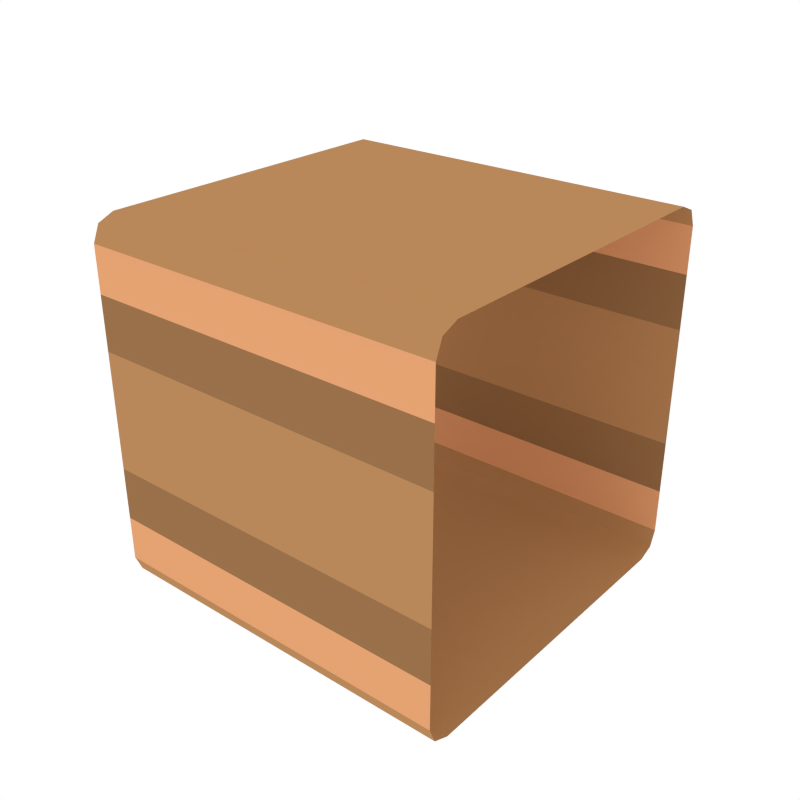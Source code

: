 # Source: Cube_Dirt_1x1_Center.blend  (saved by Blender 2.79.0; exported with 4.5.12 LTS)
import bpy
from mathutils import Matrix  # noqa: F401  (used for matrix-valued properties, if any)

bpy.ops.wm.read_factory_settings(use_empty=True)
scene = bpy.context.scene
scene.name = 'Scene'

# ---- collections
col_collection_1 = bpy.data.collections.new('Collection 1'); scene.collection.children.link(col_collection_1)

# ---- materials (node trees are filled in below, after node groups)
mat_dirt_1 = bpy.data.materials.new('Dirt_1')
mat_dirt_1.alpha_threshold = 0.0
mat_dirt_1.diffuse_color = (0.4869, 0.247, 0.1019, 1.0)
mat_dirt_1.roughness = 0.5
mat_dirt_2 = bpy.data.materials.new('Dirt_2')
mat_dirt_2.alpha_threshold = 0.0
mat_dirt_2.diffuse_color = (0.3185, 0.1634, 0.06886, 1.0)
mat_dirt_2.roughness = 0.5
mat_dirt_3 = bpy.data.materials.new('Dirt_3')
mat_dirt_3.alpha_threshold = 0.0
mat_dirt_3.diffuse_color = (0.7874, 0.3653, 0.1699, 1.0)
mat_dirt_3.roughness = 0.5

# ---- node groups
ng_auto_smooth = bpy.data.node_groups.new('Auto Smooth', 'GeometryNodeTree')
_s = ng_auto_smooth.interface.new_socket(name='Geometry', in_out='OUTPUT', socket_type='NodeSocketGeometry')
_s = ng_auto_smooth.interface.new_socket(name='Geometry', in_out='INPUT', socket_type='NodeSocketGeometry')
_s = ng_auto_smooth.interface.new_socket(name='Angle', in_out='INPUT', socket_type='NodeSocketFloat')
_s.subtype = 'ANGLE'
_s.min_value = 0.0
_s.max_value = 3.142
ng_auto_smooth.is_modifier = True
_N = ng_auto_smooth.nodes; _L = ng_auto_smooth.links
n0 = _N.new('NodeGroupOutput'); n0.name = 'Group Output'; n0.location = (480, -100)
n1 = _N.new('NodeGroupInput'); n1.name = 'Group Input'; n1.location = (-420, -300)
n2 = _N.new('NodeGroupInput'); n2.name = 'Group Input.001'; n2.location = (-60, -100)
n3 = _N.new('GeometryNodeSetShadeSmooth'); n3.name = 'Set Shade Smooth'; n3.location = (120, -100)
n3.domain = 'EDGE'
n4 = _N.new('GeometryNodeSetShadeSmooth'); n4.name = 'Set Shade Smooth.001'; n4.location = (300, -100)
n5 = _N.new('GeometryNodeInputMeshEdgeAngle'); n5.name = 'Edge Angle'; n5.location = (-420, -220)
n6 = _N.new('GeometryNodeInputEdgeSmooth'); n6.name = 'Is Edge Smooth'; n6.location = (-60, -160)
n7 = _N.new('GeometryNodeInputShadeSmooth'); n7.name = 'Is Face Smooth'; n7.location = (-240, -340)
n8 = _N.new('FunctionNodeBooleanMath'); n8.name = 'Boolean Math'; n8.location = (-60, -220)
n9 = _N.new('FunctionNodeCompare'); n9.name = 'Compare'; n9.location = (-240, -180)
n9.operation = 'LESS_EQUAL'
_L.new(n5.outputs[0], n9.inputs[0])
_L.new(n4.outputs[0], n0.inputs[0])
_L.new(n1.outputs[1], n9.inputs[1])
_L.new(n9.outputs[0], n8.inputs[0])
_L.new(n7.outputs[0], n8.inputs[1])
_L.new(n2.outputs[0], n3.inputs[0])
_L.new(n6.outputs[0], n3.inputs[1])
_L.new(n3.outputs[0], n4.inputs[0])
_L.new(n8.outputs[0], n3.inputs[2])
n0.is_active_output = True

# ---- material node trees

# ---- world
world_world = bpy.data.worlds.new('World'); scene.world = world_world
world_world.color = (1.0, 1.0, 1.0)
world_world.use_sun_shadow = False
world_world.sun_shadow_jitter_overblur = 0.0
world_world.cycles.sampling_method = 'NONE'
world_world.cycles.sample_map_resolution = 256

# ---- meshes
me_cube_047 = bpy.data.meshes.new('Cube.047')
me_cube_047.from_pydata([(1.0, -0.8736, -1.0), (1.0, -1.0, -0.8736), (1.0, -0.963, -0.963), (1.0, -1.0, -0.624), (1.0, -1.0, -0.3277), (0.0, -1.0, -0.8736), (0.0, -0.963, -0.963), (0.0, -0.8736, -1.0), (0.0, -1.0, -0.3277), (0.0, -1.0, -0.624), (1.0, 0.8736, -1.0), (1.0, 1.0, -0.8736), (1.0, 0.963, -0.963), (1.0, 1.0, -0.624), (1.0, 1.0, -0.3277), (0.0, 1.0, -0.8736), (0.0, 0.963, -0.963), (0.0, 0.8736, -1.0), (0.0, 1.0, -0.3277), (0.0, 1.0, -0.624), (1.0, 0.0, -1.0), (0.0, 0.0, -1.0), (-1.0, 0.8736, -1.0), (-1.0, 1.0, -0.8736), (-1.0, 0.963, -0.963), (-1.0, 1.0, -0.624), (-1.0, 1.0, -0.3277), (-1.0, -0.8736, -1.0), (-1.0, -1.0, -0.8736), (-1.0, -0.963, -0.963), (-1.0, -1.0, -0.624), (-1.0, -1.0, -0.3277), (-1.0, 3.258e-07, -1.0), (1.0, -0.8736, 1.0), (1.0, -1.0, 0.8736), (1.0, -0.963, 0.963), (1.0, -1.0, 0.624), (1.0, -1.0, 0.3277), (1.0, -1.0, 0.0), (0.0, -1.0, 0.8736), (0.0, -0.963, 0.963), (0.0, -0.8736, 1.0), (0.0, -1.0, 0.0), (0.0, -1.0, 0.3277), (0.0, -1.0, 0.624), (1.0, 0.8736, 1.0), (1.0, 1.0, 0.8736), (1.0, 0.963, 0.963), (1.0, 1.0, 0.624), (1.0, 1.0, 0.3277), (1.0, 1.0, 0.0), (0.0, 1.0, 0.8736), (0.0, 0.963, 0.963), (0.0, 0.8736, 1.0), (0.0, 1.0, 0.0), (0.0, 1.0, 0.3277), (0.0, 1.0, 0.624), (1.0, 0.0, 1.0), (0.0, 0.0, 1.0), (-1.0, 0.8736, 1.0), (-1.0, 1.0, 0.8736), (-1.0, 0.963, 0.963), (-1.0, 1.0, 0.624), (-1.0, 1.0, 0.3277), (-1.0, 1.0, 0.0), (-1.0, -0.8736, 1.0), (-1.0, -1.0, 0.8736), (-1.0, -0.963, 0.963), (-1.0, -1.0, 0.624), (-1.0, -1.0, 0.3277), (-1.0, -1.0, 0.0), (-1.0, 3.258e-07, 1.0)], [], [(21, 20, 0, 7), (5, 6, 2, 1), (6, 7, 0, 2), (4, 38, 42, 8), (4, 8, 9, 3), (3, 9, 5, 1), (21, 17, 10, 20), (15, 11, 12, 16), (16, 12, 10, 17), (14, 18, 54, 50), (14, 13, 19, 18), (13, 11, 15, 19), (21, 32, 22, 17), (15, 16, 24, 23), (16, 17, 22, 24), (26, 64, 54, 18), (26, 18, 19, 25), (25, 19, 15, 23), (21, 7, 27, 32), (5, 28, 29, 6), (6, 29, 27, 7), (31, 8, 42, 70), (31, 30, 9, 8), (30, 28, 5, 9), (58, 41, 33, 57), (39, 34, 35, 40), (40, 35, 33, 41), (37, 43, 42, 38), (37, 36, 44, 43), (36, 34, 39, 44), (58, 57, 45, 53), (51, 52, 47, 46), (52, 53, 45, 47), (49, 50, 54, 55), (49, 55, 56, 48), (48, 56, 51, 46), (58, 53, 59, 71), (51, 60, 61, 52), (52, 61, 59, 53), (63, 55, 54, 64), (63, 62, 56, 55), (62, 60, 51, 56), (58, 71, 65, 41), (39, 40, 67, 66), (40, 41, 65, 67), (69, 70, 42, 43), (69, 43, 44, 68), (68, 44, 39, 66)])
me_cube_047.polygons.foreach_set('use_smooth', [True] * 48)
me_cube_047.polygons.foreach_set('material_index', [0, 0, 0, 0, 1, 2, 0, 0, 0, 0, 1, 2, 0, 0, 0, 0, 1, 2, 0, 0, 0, 0, 1, 2, 0, 0, 0, 0, 1, 2, 0, 0, 0, 0, 1, 2, 0, 0, 0, 0, 1, 2, 0, 0, 0, 0, 1, 2])
me_cube_047.materials.append(mat_dirt_1)
me_cube_047.materials.append(mat_dirt_2)
me_cube_047.materials.append(mat_dirt_3)
me_cube_047.use_remesh_preserve_volume = False
me_cube_047.use_remesh_preserve_attributes = False
me_cube_047.use_mirror_vertex_groups = False
me_cube_047.update()

# ---- objects
ob_cube_dirt_1x1center = bpy.data.objects.new('Cube_Dirt_1x1Center', me_cube_047)

# ---- transforms, parenting, visibility, modifiers, constraints
ob_cube_dirt_1x1center.location = (0.0, 0.0, 0.0)
ob_cube_dirt_1x1center.lineart.crease_threshold = 0.0
_m = ob_cube_dirt_1x1center.modifiers.new('Auto Smooth', 'NODES')
_m.node_group = ng_auto_smooth
_gi = [s.identifier for s in ng_auto_smooth.interface.items_tree if s.item_type == 'SOCKET' and s.in_out == 'INPUT']
_m[_gi[1]] = 0.7051  # Angle

# ---- collection membership
col_collection_1.objects.link(ob_cube_dirt_1x1center)

# ---- scene / render settings (as saved in the file)
scene.frame_start = 1; scene.frame_end = 250; scene.frame_set(0)
scene.render.engine = 'CYCLES'
scene.render.resolution_x = 1000
scene.render.resolution_y = 1000
scene.render.dither_intensity = 0.0
scene.cycles.samples = 200
scene.cycles.sampling_pattern = 'TABULATED_SOBOL'
scene.cycles.light_sampling_threshold = 0.0
scene.cycles.use_adaptive_sampling = False
scene.cycles.use_light_tree = False
scene.cycles.caustics_reflective = False
scene.cycles.caustics_refractive = False
scene.cycles.blur_glossy = 0.0
scene.cycles.max_bounces = 2
scene.cycles.pixel_filter_type = 'GAUSSIAN'
scene.cycles.sample_clamp_indirect = 0.0
scene.view_settings.view_transform = 'Standard'
bpy.context.view_layer.update()

# ---- added for rendering (the .blend has no active camera): camera
cam_auto = bpy.data.cameras.new('AutoCamera')
cam_auto.lens = 50.0
cam_auto.sensor_width = 36.0
cam_auto.clip_end = 1000.0
ob_auto_camera = bpy.data.objects.new('AutoCamera', cam_auto)
scene.collection.objects.link(ob_auto_camera)
ob_auto_camera.location = (3.20507, -3.84609, 2.56406)
ob_auto_camera.rotation_euler = (1.09748, -7.21219e-08, 0.694738)
scene.camera = ob_auto_camera
bpy.context.view_layer.update()
